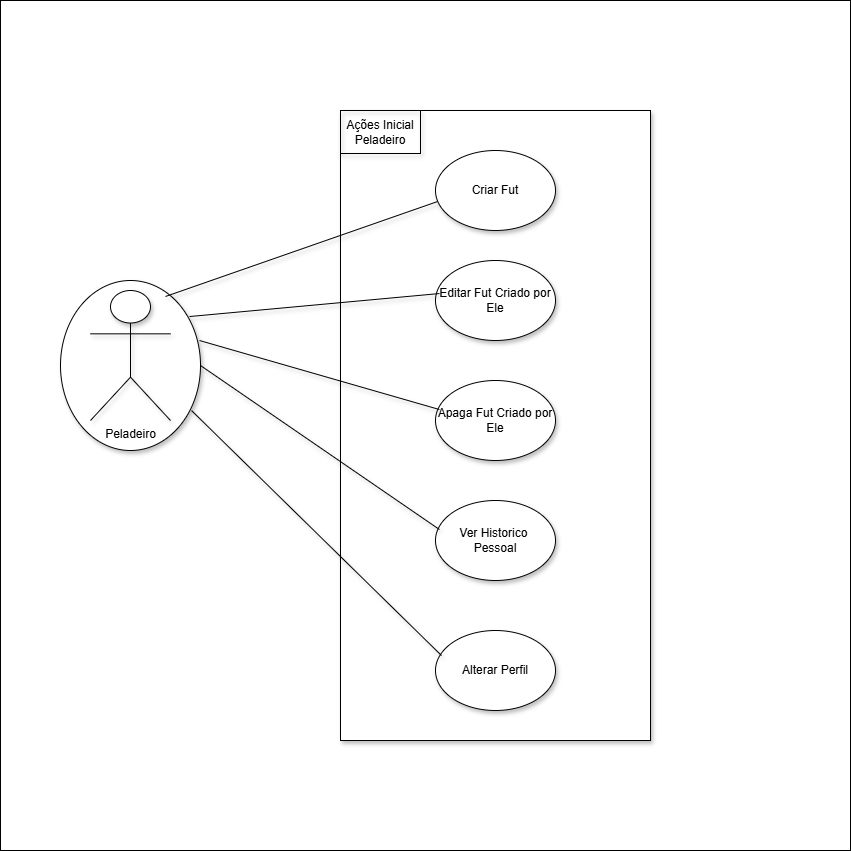

The diagram above was exported from draw.io. Its source (the exported page's mxGraphModel, read from the mxfile embedded in the PNG):
<mxGraphModel dx="1086" dy="825" grid="1" gridSize="10" guides="1" tooltips="1" connect="1" arrows="1" fold="1" page="1" pageScale="1" pageWidth="1169" pageHeight="827" background="#ffffff" math="0" shadow="1">
  <root>
    <mxCell id="0" />
    <mxCell id="1" parent="0" />
    <mxCell id="17" value="" style="whiteSpace=wrap;html=1;aspect=fixed;" parent="1" vertex="1">
      <mxGeometry x="10" y="107" width="850" height="850" as="geometry" />
    </mxCell>
    <mxCell id="5" value="" style="ellipse;whiteSpace=wrap;html=1;direction=south;shadow=1;" parent="1" vertex="1">
      <mxGeometry x="70" y="387" width="140" height="170" as="geometry" />
    </mxCell>
    <mxCell id="2" value="" style="rounded=0;whiteSpace=wrap;html=1;direction=south;shadow=1;" parent="1" vertex="1">
      <mxGeometry x="350" y="217" width="310" height="630" as="geometry" />
    </mxCell>
    <mxCell id="4" value="Peladeiro" style="shape=umlActor;verticalLabelPosition=bottom;verticalAlign=top;html=1;outlineConnect=0;shadow=1;" parent="1" vertex="1">
      <mxGeometry x="100" y="397" width="80" height="130" as="geometry" />
    </mxCell>
    <mxCell id="6" value="Criar Fut" style="ellipse;whiteSpace=wrap;html=1;shadow=1;" parent="1" vertex="1">
      <mxGeometry x="445" y="257" width="120" height="80" as="geometry" />
    </mxCell>
    <mxCell id="7" value="Editar Fut Criado por Ele" style="ellipse;whiteSpace=wrap;html=1;shadow=1;" parent="1" vertex="1">
      <mxGeometry x="445" y="367" width="120" height="80" as="geometry" />
    </mxCell>
    <mxCell id="8" value="Ver Historico&amp;nbsp;&lt;div&gt;Pessoal&lt;/div&gt;" style="ellipse;whiteSpace=wrap;html=1;shadow=1;" parent="1" vertex="1">
      <mxGeometry x="445" y="607" width="120" height="80" as="geometry" />
    </mxCell>
    <mxCell id="9" value="Alterar Perfil" style="ellipse;whiteSpace=wrap;html=1;shadow=1;" parent="1" vertex="1">
      <mxGeometry x="445" y="737" width="120" height="80" as="geometry" />
    </mxCell>
    <mxCell id="10" value="Apaga Fut Criado por Ele" style="ellipse;whiteSpace=wrap;html=1;shadow=1;" parent="1" vertex="1">
      <mxGeometry x="445" y="487" width="120" height="80" as="geometry" />
    </mxCell>
    <mxCell id="11" value="" style="endArrow=none;html=1;entryX=0.017;entryY=0.638;entryDx=0;entryDy=0;entryPerimeter=0;exitX=0.094;exitY=0.25;exitDx=0;exitDy=0;exitPerimeter=0;shadow=1;" parent="1" source="5" target="6" edge="1">
      <mxGeometry width="50" height="50" relative="1" as="geometry">
        <mxPoint x="430" y="407" as="sourcePoint" />
        <mxPoint x="480" y="357" as="targetPoint" />
      </mxGeometry>
    </mxCell>
    <mxCell id="12" value="" style="endArrow=none;html=1;entryX=0.033;entryY=0.413;entryDx=0;entryDy=0;entryPerimeter=0;exitX=0.212;exitY=0.079;exitDx=0;exitDy=0;exitPerimeter=0;shadow=1;" parent="1" source="5" target="7" edge="1">
      <mxGeometry width="50" height="50" relative="1" as="geometry">
        <mxPoint x="185" y="413" as="sourcePoint" />
        <mxPoint x="457" y="318" as="targetPoint" />
      </mxGeometry>
    </mxCell>
    <mxCell id="13" value="" style="endArrow=none;html=1;entryX=0.033;entryY=0.363;entryDx=0;entryDy=0;entryPerimeter=0;exitX=0.353;exitY=0.007;exitDx=0;exitDy=0;exitPerimeter=0;shadow=1;" parent="1" source="5" target="10" edge="1">
      <mxGeometry width="50" height="50" relative="1" as="geometry">
        <mxPoint x="209" y="433" as="sourcePoint" />
        <mxPoint x="459" y="410" as="targetPoint" />
      </mxGeometry>
    </mxCell>
    <mxCell id="14" value="" style="endArrow=none;html=1;entryX=0.033;entryY=0.363;entryDx=0;entryDy=0;entryPerimeter=0;exitX=0.5;exitY=0;exitDx=0;exitDy=0;shadow=1;" parent="1" source="5" target="8" edge="1">
      <mxGeometry width="50" height="50" relative="1" as="geometry">
        <mxPoint x="219" y="457" as="sourcePoint" />
        <mxPoint x="459" y="526" as="targetPoint" />
      </mxGeometry>
    </mxCell>
    <mxCell id="15" value="" style="endArrow=none;html=1;entryX=0.05;entryY=0.313;entryDx=0;entryDy=0;entryPerimeter=0;exitX=0.765;exitY=0.064;exitDx=0;exitDy=0;exitPerimeter=0;shadow=1;" parent="1" source="5" target="9" edge="1">
      <mxGeometry width="50" height="50" relative="1" as="geometry">
        <mxPoint x="220" y="482" as="sourcePoint" />
        <mxPoint x="459" y="646" as="targetPoint" />
      </mxGeometry>
    </mxCell>
    <mxCell id="16" value="Ações Inicial Peladeiro" style="text;html=1;align=center;verticalAlign=middle;whiteSpace=wrap;rounded=0;shadow=1;strokeColor=default;" parent="1" vertex="1">
      <mxGeometry x="350" y="217" width="80" height="43" as="geometry" />
    </mxCell>
  </root>
</mxGraphModel>